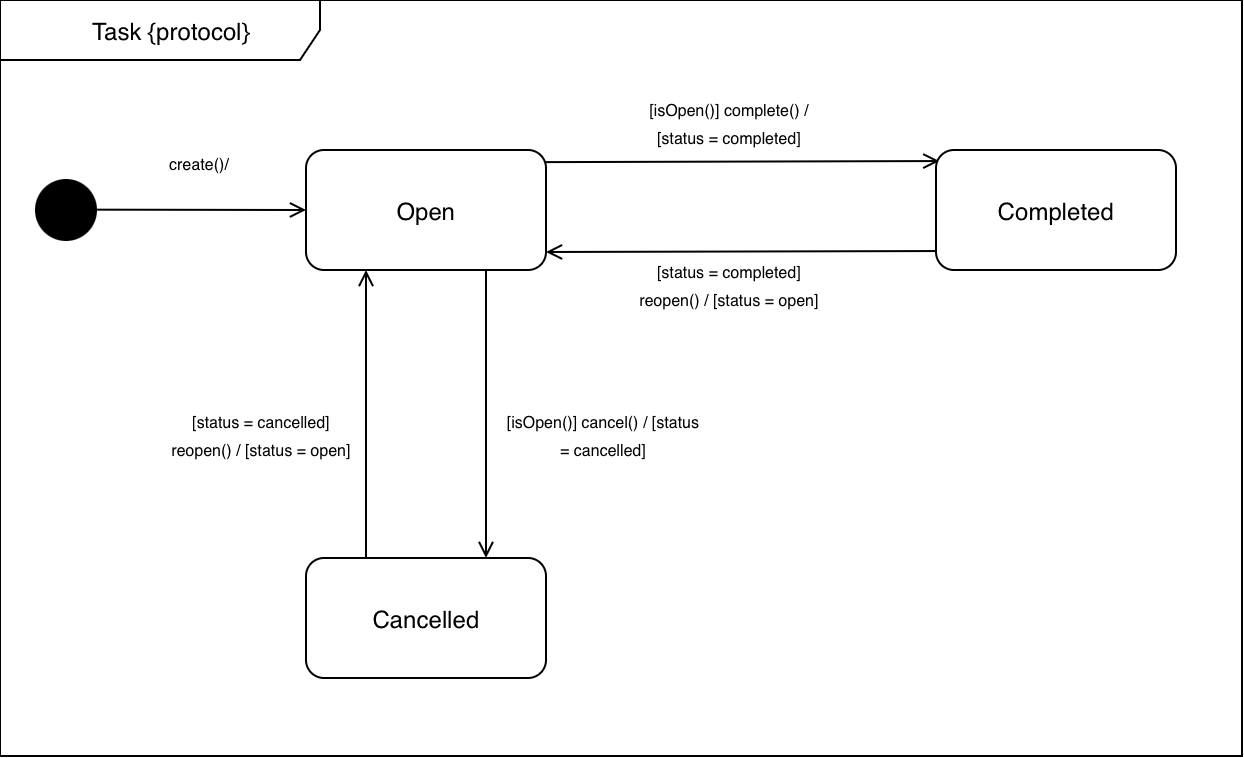

The diagram above was exported from draw.io. Its source (the exported page's mxGraphModel, read from the mxfile embedded in the PNG):
<mxGraphModel dx="671" dy="458" grid="1" gridSize="9" guides="1" tooltips="1" connect="1" arrows="1" fold="1" page="1" pageScale="1" pageWidth="827" pageHeight="1169" math="0" shadow="0">
  <root>
    <mxCell id="0" />
    <mxCell id="1" parent="0" />
    <mxCell id="vWGAXsSA6wZipa9Sq-0K-3" parent="1" style="rounded=1;whiteSpace=wrap;html=1;" value="Open" vertex="1">
      <mxGeometry height="60" width="120" x="315" y="129" as="geometry" />
    </mxCell>
    <mxCell id="vWGAXsSA6wZipa9Sq-0K-8" parent="1" style="ellipse;fillColor=strokeColor;html=1;" value="" vertex="1">
      <mxGeometry height="30" width="30" x="180" y="144" as="geometry" />
    </mxCell>
    <mxCell id="vWGAXsSA6wZipa9Sq-0K-10" edge="1" parent="1" style="html=1;verticalAlign=bottom;labelBackgroundColor=none;endArrow=open;endFill=0;rounded=0;" value="&lt;font style=&quot;font-size: 8px;&quot;&gt;create()/&lt;/font&gt;">
      <mxGeometry relative="1" width="160" x="-0.029" y="15" as="geometry">
        <mxPoint as="offset" />
        <mxPoint x="210" y="158.83" as="sourcePoint" />
        <mxPoint x="315" y="159" as="targetPoint" />
      </mxGeometry>
    </mxCell>
    <mxCell id="vWGAXsSA6wZipa9Sq-0K-12" edge="1" parent="1" source="vWGAXsSA6wZipa9Sq-0K-3" style="html=1;verticalAlign=bottom;labelBackgroundColor=none;endArrow=open;endFill=0;rounded=0;entryX=0.014;entryY=0.092;entryDx=0;entryDy=0;exitX=0.994;exitY=0.101;exitDx=0;exitDy=0;exitPerimeter=0;entryPerimeter=0;" target="vWGAXsSA6wZipa9Sq-0K-4" value="">
      <mxGeometry relative="1" width="160" x="-0.0023" as="geometry">
        <mxPoint as="offset" />
        <Array as="points" />
        <mxPoint x="435" y="158.82999999999998" as="sourcePoint" />
        <mxPoint x="540" y="159" as="targetPoint" />
      </mxGeometry>
    </mxCell>
    <mxCell id="vWGAXsSA6wZipa9Sq-0K-13" parent="1" style="shape=umlFrame;whiteSpace=wrap;html=1;pointerEvents=0;recursiveResize=0;container=1;collapsible=0;width=160;" value="" vertex="1">
      <mxGeometry height="378" width="621" x="162" y="54" as="geometry" />
    </mxCell>
    <mxCell id="vWGAXsSA6wZipa9Sq-0K-1" parent="vWGAXsSA6wZipa9Sq-0K-13" style="text;html=1;whiteSpace=wrap;strokeColor=none;fillColor=none;align=center;verticalAlign=middle;rounded=0;" value="&lt;font face=&quot;Helvetica&quot;&gt;Task {protocol}&lt;/font&gt;" vertex="1">
      <mxGeometry height="30" width="99" x="36" as="geometry" />
    </mxCell>
    <mxCell id="vWGAXsSA6wZipa9Sq-0K-4" parent="vWGAXsSA6wZipa9Sq-0K-13" style="rounded=1;whiteSpace=wrap;html=1;" value="Completed" vertex="1">
      <mxGeometry height="60" width="120" x="468" y="75" as="geometry" />
    </mxCell>
    <mxCell id="vWGAXsSA6wZipa9Sq-0K-14" parent="vWGAXsSA6wZipa9Sq-0K-13" style="text;html=1;whiteSpace=wrap;strokeColor=none;fillColor=none;align=center;verticalAlign=middle;rounded=0;" value="&lt;span style=&quot;text-align: start;&quot;&gt;&lt;font style=&quot;font-size: 8px;&quot;&gt;[isOpen()] complete() / [status = completed]&lt;/font&gt;&lt;/span&gt;" vertex="1">
      <mxGeometry height="30" width="99" x="315" y="45" as="geometry" />
    </mxCell>
    <mxCell id="vWGAXsSA6wZipa9Sq-0K-16" parent="vWGAXsSA6wZipa9Sq-0K-13" style="text;html=1;whiteSpace=wrap;strokeColor=none;fillColor=none;align=center;verticalAlign=middle;rounded=0;" value="&lt;span style=&quot;text-align: start;&quot;&gt;&lt;font style=&quot;font-size: 8px;&quot;&gt;[isOpen()] cancel() / [status = cancelled]&lt;/font&gt;&lt;/span&gt;" vertex="1">
      <mxGeometry height="54" width="99" x="252" y="189" as="geometry" />
    </mxCell>
    <mxCell id="vWGAXsSA6wZipa9Sq-0K-19" parent="vWGAXsSA6wZipa9Sq-0K-13" style="text;html=1;whiteSpace=wrap;strokeColor=none;fillColor=none;align=center;verticalAlign=middle;rounded=0;" value="&lt;span style=&quot;text-align: start;&quot;&gt;&lt;font face=&quot;Helvetica&quot; style=&quot;font-size: 8px;&quot;&gt;[status = completed] reopen() / [status = open]&lt;/font&gt;&lt;/span&gt;" vertex="1">
      <mxGeometry height="30" width="99" x="315" y="126" as="geometry" />
    </mxCell>
    <mxCell id="vWGAXsSA6wZipa9Sq-0K-2" parent="vWGAXsSA6wZipa9Sq-0K-13" style="rounded=1;whiteSpace=wrap;html=1;" value="Cancelled" vertex="1">
      <mxGeometry height="60" width="120" x="153" y="279" as="geometry" />
    </mxCell>
    <mxCell id="vWGAXsSA6wZipa9Sq-0K-21" parent="vWGAXsSA6wZipa9Sq-0K-13" style="text;html=1;whiteSpace=wrap;strokeColor=none;fillColor=none;align=center;verticalAlign=middle;rounded=0;" value="&lt;span style=&quot;text-align: start;&quot;&gt;&lt;font style=&quot;font-size: 8px;&quot;&gt;[status = cancelled] reopen() / [status = open]&lt;/font&gt;&lt;/span&gt;" vertex="1">
      <mxGeometry height="30" width="99" x="81" y="201" as="geometry" />
    </mxCell>
    <mxCell id="vWGAXsSA6wZipa9Sq-0K-15" edge="1" parent="1" source="vWGAXsSA6wZipa9Sq-0K-3" style="html=1;verticalAlign=bottom;labelBackgroundColor=none;endArrow=open;endFill=0;rounded=0;entryX=0.75;entryY=0;entryDx=0;entryDy=0;exitX=0.75;exitY=1;exitDx=0;exitDy=0;" target="vWGAXsSA6wZipa9Sq-0K-2" value="">
      <mxGeometry relative="1" width="160" x="-0.0023" as="geometry">
        <mxPoint as="offset" />
        <mxPoint x="486" y="207.82999999999998" as="sourcePoint" />
        <mxPoint x="608" y="207" as="targetPoint" />
      </mxGeometry>
    </mxCell>
    <mxCell id="vWGAXsSA6wZipa9Sq-0K-17" edge="1" parent="1" source="vWGAXsSA6wZipa9Sq-0K-4" style="html=1;verticalAlign=bottom;labelBackgroundColor=none;endArrow=open;endFill=0;rounded=0;exitX=-0.001;exitY=0.842;exitDx=0;exitDy=0;exitPerimeter=0;" value="">
      <mxGeometry relative="1" width="160" x="-0.0023" as="geometry">
        <mxPoint as="offset" />
        <Array as="points" />
        <mxPoint x="450" y="171" as="sourcePoint" />
        <mxPoint x="435" y="180" as="targetPoint" />
      </mxGeometry>
    </mxCell>
    <mxCell id="vWGAXsSA6wZipa9Sq-0K-20" edge="1" parent="1" source="vWGAXsSA6wZipa9Sq-0K-2" style="html=1;verticalAlign=bottom;labelBackgroundColor=none;endArrow=open;endFill=0;rounded=0;entryX=0.25;entryY=1;entryDx=0;entryDy=0;exitX=0.25;exitY=0;exitDx=0;exitDy=0;" target="vWGAXsSA6wZipa9Sq-0K-3" value="">
      <mxGeometry relative="1" width="160" x="-0.0023" as="geometry">
        <mxPoint as="offset" />
        <mxPoint x="324" y="279" as="sourcePoint" />
        <mxPoint x="324" y="421" as="targetPoint" />
      </mxGeometry>
    </mxCell>
  </root>
</mxGraphModel>